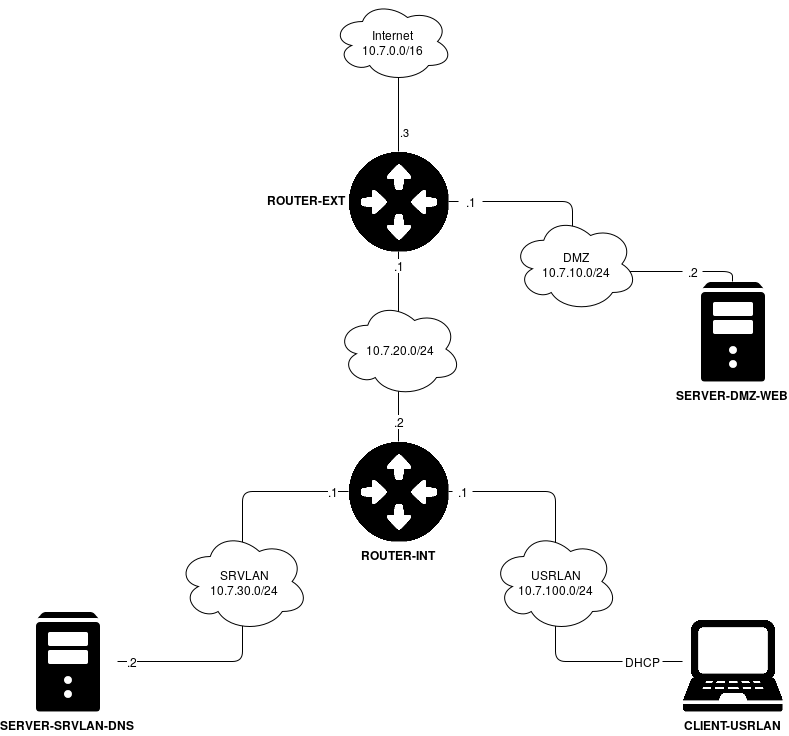

The diagram above was exported from draw.io. Its source (the exported page's mxGraphModel, read from the mxfile embedded in the PNG):
<mxGraphModel dx="950" dy="514" grid="1" gridSize="10" guides="1" tooltips="1" connect="1" arrows="1" fold="1" page="1" pageScale="1" pageWidth="850" pageHeight="1100" background="#ffffff" math="0" shadow="0">
  <root>
    <mxCell id="0" />
    <mxCell id="1" parent="0" />
    <mxCell id="10ddbc66973d465e-1" value="ROUTER-EXT" style="shape=image;imageAspect=0;aspect=fixed;verticalLabelPosition=middle;verticalAlign=middle;image=data:image/png,(base64 omitted: 9352 chars);fontStyle=1;labelBackgroundColor=#FFFFFF;labelBorderColor=none;labelPosition=left;align=right;" parent="1" vertex="1">
      <mxGeometry x="366" y="280" width="100" height="100" as="geometry" />
    </mxCell>
    <mxCell id="10ddbc66973d465e-2" value="ROUTER-INT" style="shape=image;imageAspect=0;aspect=fixed;verticalLabelPosition=bottom;verticalAlign=top;image=data:image/png,(base64 omitted: 9352 chars);fontStyle=1;labelBackgroundColor=#ffffff;" parent="1" vertex="1">
      <mxGeometry x="366" y="570" width="100" height="100" as="geometry" />
    </mxCell>
    <mxCell id="10ddbc66973d465e-3" value="SERVER-DMZ-WEB" style="shape=image;verticalLabelPosition=bottom;labelBackgroundColor=#ffffff;verticalAlign=top;aspect=fixed;imageAspect=0;image=data:image/png,(base64 omitted: 1448 chars);fontStyle=1" parent="1" vertex="1">
      <mxGeometry x="700" y="410" width="100" height="100" as="geometry" />
    </mxCell>
    <mxCell id="10ddbc66973d465e-4" value="CLIENT-USRLAN" style="shape=image;verticalLabelPosition=bottom;labelBackgroundColor=#ffffff;verticalAlign=top;aspect=fixed;imageAspect=0;image=data:image/png,(base64 omitted: 7348 chars);fontStyle=1" parent="1" vertex="1">
      <mxGeometry x="700" y="740" width="100" height="100" as="geometry" />
    </mxCell>
    <mxCell id="10ddbc66973d465e-5" value="SERVER-SRVLAN-DNS" style="shape=image;verticalLabelPosition=bottom;labelBackgroundColor=#ffffff;verticalAlign=top;aspect=fixed;imageAspect=0;image=data:image/png,(base64 omitted: 1448 chars);fontStyle=1" parent="1" vertex="1">
      <mxGeometry x="35" y="740" width="100" height="100" as="geometry" />
    </mxCell>
    <mxCell id="10ddbc66973d465e-6" value="Internet&lt;br&gt;&lt;div&gt;10.7.0.0/16&lt;/div&gt;" style="ellipse;shape=cloud;whiteSpace=wrap;html=1;fontStyle=0" parent="1" vertex="1">
      <mxGeometry x="350" y="130" width="120" height="80" as="geometry" />
    </mxCell>
    <mxCell id="10ddbc66973d465e-10" value="" style="endArrow=none;html=1;edgeStyle=orthogonalEdgeStyle;align=left;entryX=0.5;entryY=0;exitX=0.5;exitY=1;" parent="1" source="10ddbc66973d465e-1" target="10ddbc66973d465e-2" edge="1">
      <mxGeometry relative="1" as="geometry">
        <mxPoint x="40" y="690" as="sourcePoint" />
        <mxPoint x="200" y="690" as="targetPoint" />
        <Array as="points">
          <mxPoint x="416" y="490" />
          <mxPoint x="416" y="490" />
        </Array>
      </mxGeometry>
    </mxCell>
    <mxCell id="10ddbc66973d465e-13" value="" style="endArrow=none;html=1;edgeStyle=orthogonalEdgeStyle;align=left;exitX=1;exitY=0.5;" parent="1" source="10ddbc66973d465e-22" target="10ddbc66973d465e-3" edge="1">
      <mxGeometry relative="1" as="geometry">
        <mxPoint x="490" y="329" as="sourcePoint" />
        <mxPoint x="610" y="340" as="targetPoint" />
        <Array as="points" />
      </mxGeometry>
    </mxCell>
    <mxCell id="10ddbc66973d465e-16" value="" style="endArrow=none;html=1;edgeStyle=orthogonalEdgeStyle;align=left;entryX=0;entryY=0.5;exitX=1;exitY=0.5;" parent="1" source="10ddbc66973d465e-5" target="10ddbc66973d465e-2" edge="1">
      <mxGeometry relative="1" as="geometry">
        <mxPoint x="170" y="619" as="sourcePoint" />
        <mxPoint x="330" y="619" as="targetPoint" />
        <Array as="points">
          <mxPoint x="260" y="790" />
          <mxPoint x="260" y="620" />
        </Array>
      </mxGeometry>
    </mxCell>
    <mxCell id="10ddbc66973d465e-19" value="" style="endArrow=none;html=1;edgeStyle=orthogonalEdgeStyle;align=left;exitX=1;exitY=0.5;entryX=0;entryY=0.5;" parent="1" source="10ddbc66973d465e-31" target="10ddbc66973d465e-4" edge="1">
      <mxGeometry x="490.3333333333335" y="620.3333333333335" as="geometry">
        <mxPoint x="490.3333333333335" y="620.3333333333335" as="sourcePoint" />
        <mxPoint x="630" y="620" as="targetPoint" />
        <Array as="points" />
      </mxGeometry>
    </mxCell>
    <mxCell id="10ddbc66973d465e-20" value=".1" style="text;html=1;strokeColor=none;fillColor=none;align=center;verticalAlign=middle;whiteSpace=wrap;labelBackgroundColor=#ffffff;" parent="1" vertex="1">
      <mxGeometry x="476" y="320" width="24" height="20" as="geometry" />
    </mxCell>
    <mxCell id="10ddbc66973d465e-21" value="" style="endArrow=none;html=1;edgeStyle=orthogonalEdgeStyle;align=left;exitX=1;exitY=0.5;" parent="1" source="10ddbc66973d465e-1" target="10ddbc66973d465e-20" edge="1">
      <mxGeometry relative="1" as="geometry">
        <mxPoint x="466.16666666666674" y="330.33333333333337" as="sourcePoint" />
        <mxPoint x="660" y="330.33333333333337" as="targetPoint" />
        <Array as="points" />
      </mxGeometry>
    </mxCell>
    <mxCell id="10ddbc66973d465e-22" value=".2" style="text;html=1;strokeColor=none;fillColor=none;align=center;verticalAlign=middle;whiteSpace=wrap;labelBackgroundColor=#ffffff;" parent="1" vertex="1">
      <mxGeometry x="700" y="390" width="20" height="20" as="geometry" />
    </mxCell>
    <mxCell id="10ddbc66973d465e-23" value="" style="endArrow=none;html=1;edgeStyle=orthogonalEdgeStyle;align=left;exitX=1;exitY=0.5;" parent="1" source="10ddbc66973d465e-20" target="10ddbc66973d465e-22" edge="1">
      <mxGeometry relative="1" as="geometry">
        <mxPoint x="530.3333333333335" y="330.33333333333337" as="sourcePoint" />
        <mxPoint x="660" y="330.33333333333337" as="targetPoint" />
        <Array as="points">
          <mxPoint x="590" y="330" />
          <mxPoint x="590" y="400" />
        </Array>
      </mxGeometry>
    </mxCell>
    <mxCell id="10ddbc66973d465e-24" value=".1" style="text;html=1;strokeColor=none;fillColor=none;align=center;verticalAlign=middle;whiteSpace=wrap;labelBackgroundColor=#ffffff;" parent="1" vertex="1">
      <mxGeometry x="406" y="384" width="19" height="20" as="geometry" />
    </mxCell>
    <mxCell id="10ddbc66973d465e-26" value=".3" style="endArrow=none;html=1;edgeStyle=orthogonalEdgeStyle;align=left;exitX=0.55;exitY=0.95;exitPerimeter=0;entryX=0.5;entryY=0;" parent="1" source="10ddbc66973d465e-6" target="10ddbc66973d465e-1" edge="1">
      <mxGeometry x="0.4595" relative="1" as="geometry">
        <mxPoint x="416.16666666666674" y="166.16666666666674" as="sourcePoint" />
        <mxPoint x="416" y="250" as="targetPoint" />
        <Array as="points" />
        <mxPoint as="offset" />
      </mxGeometry>
    </mxCell>
    <mxCell id="10ddbc66973d465e-27" value=".2" style="text;html=1;strokeColor=none;fillColor=none;align=center;verticalAlign=middle;whiteSpace=wrap;labelBackgroundColor=#ffffff;" parent="1" vertex="1">
      <mxGeometry x="406" y="540" width="19" height="20" as="geometry" />
    </mxCell>
    <mxCell id="10ddbc66973d465e-30" value=".1" style="text;html=1;strokeColor=none;fillColor=none;align=center;verticalAlign=middle;whiteSpace=wrap;labelBackgroundColor=#ffffff;" parent="1" vertex="1">
      <mxGeometry x="340" y="610" width="20" height="20" as="geometry" />
    </mxCell>
    <mxCell id="10ddbc66973d465e-31" value="DHCP" style="text;html=1;strokeColor=none;fillColor=none;align=center;verticalAlign=middle;whiteSpace=wrap;labelBackgroundColor=#ffffff;" parent="1" vertex="1">
      <mxGeometry x="640" y="780" width="40" height="20" as="geometry" />
    </mxCell>
    <mxCell id="10ddbc66973d465e-32" value="" style="endArrow=none;html=1;edgeStyle=orthogonalEdgeStyle;align=left;exitX=1;exitY=0.5;entryX=0;entryY=0.5;" parent="1" source="10ddbc66973d465e-28" target="10ddbc66973d465e-31" edge="1">
      <mxGeometry x="490.3333333333335" y="620.3333333333335" as="geometry">
        <mxPoint x="530" y="620" as="sourcePoint" />
        <mxPoint x="660" y="620" as="targetPoint" />
        <Array as="points">
          <mxPoint x="573" y="620" />
          <mxPoint x="573" y="790" />
        </Array>
      </mxGeometry>
    </mxCell>
    <mxCell id="7a435ead9c474aca-2" value="SRVLAN&lt;div&gt;10.7.30.0/24&lt;/div&gt;" style="ellipse;shape=cloud;whiteSpace=wrap;html=1;labelBackgroundColor=#ffffff;" parent="1" vertex="1">
      <mxGeometry x="195" y="660" width="131" height="100" as="geometry" />
    </mxCell>
    <mxCell id="7a435ead9c474aca-3" value="DMZ&lt;div&gt;10.7.10.0/24&lt;/div&gt;" style="ellipse;shape=cloud;whiteSpace=wrap;html=1;labelBackgroundColor=#ffffff;" parent="1" vertex="1">
      <mxGeometry x="530" y="345" width="125" height="95" as="geometry" />
    </mxCell>
    <mxCell id="7a435ead9c474aca-1" value="USRLAN&lt;div&gt;10.7.100.0/24&lt;/div&gt;" style="ellipse;shape=cloud;whiteSpace=wrap;html=1;labelBackgroundColor=#ffffff;" parent="1" vertex="1">
      <mxGeometry x="510" y="660" width="125" height="100" as="geometry" />
    </mxCell>
    <mxCell id="10ddbc66973d465e-33" value=".2" style="text;html=1;strokeColor=none;fillColor=none;align=center;verticalAlign=middle;whiteSpace=wrap;labelBackgroundColor=#ffffff;" parent="1" vertex="1">
      <mxGeometry x="136" y="780" width="25" height="20" as="geometry" />
    </mxCell>
    <mxCell id="10ddbc66973d465e-28" value=".1" style="text;html=1;strokeColor=none;fillColor=none;align=center;verticalAlign=middle;whiteSpace=wrap;labelBackgroundColor=#ffffff;" parent="1" vertex="1">
      <mxGeometry x="470" y="610" width="20" height="20" as="geometry" />
    </mxCell>
    <mxCell id="7a435ead9c474aca-6" value="" style="endArrow=none;html=1;edgeStyle=orthogonalEdgeStyle;align=left;exitX=1;exitY=0.5;entryX=0;entryY=0.5;" parent="1" source="10ddbc66973d465e-2" target="10ddbc66973d465e-28" edge="1">
      <mxGeometry x="490.3333333333335" y="620.3333333333335" as="geometry">
        <mxPoint x="466.1428571428571" y="620.1428571428571" as="sourcePoint" />
        <mxPoint x="639.8571428571429" y="789.8571428571429" as="targetPoint" />
        <Array as="points" />
      </mxGeometry>
    </mxCell>
    <mxCell id="7a435ead9c474aca-9" value="10.7.20.0/24" style="ellipse;shape=cloud;whiteSpace=wrap;html=1;labelBackgroundColor=#ffffff;" parent="1" vertex="1">
      <mxGeometry x="354" y="430" width="125" height="95" as="geometry" />
    </mxCell>
  </root>
</mxGraphModel>